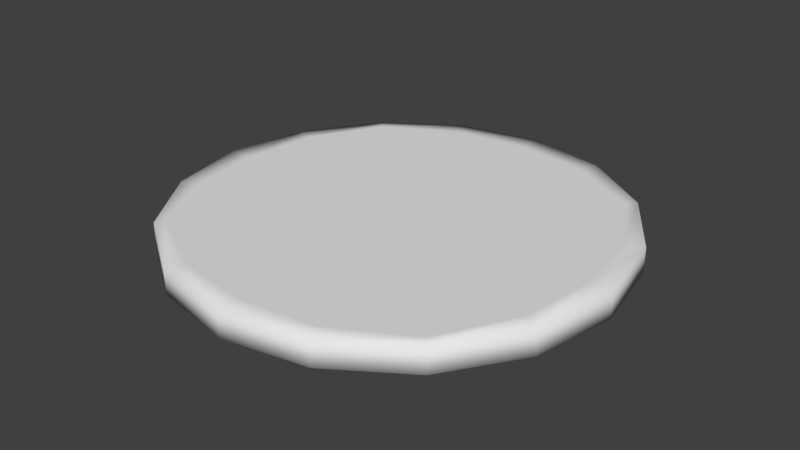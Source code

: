 # Source: Moneta.blend  (saved by Blender 2.76.0; exported with 4.5.12 LTS)
import bpy
from mathutils import Matrix  # noqa: F401  (used for matrix-valued properties, if any)

bpy.ops.wm.read_factory_settings(use_empty=True)
scene = bpy.context.scene
scene.name = 'Scene'

# ---- collections
col_collection_1 = bpy.data.collections.new('Collection 1'); scene.collection.children.link(col_collection_1)

# ---- world
world_world = bpy.data.worlds.new('World'); scene.world = world_world
world_world.color = (0.05088, 0.05088, 0.05088)
world_world.use_sun_shadow = False
world_world.sun_shadow_jitter_overblur = 0.0
world_world.cycles.sampling_method = 'MANUAL'
world_world.cycles.sample_map_resolution = 256

# ---- meshes
me_cube_000 = bpy.data.meshes.new('Cube.000')
me_cube_000.from_pydata([(-1.609, 1.609, 0.3218), (-1.967, 1.967, 0.3218), (-1.949, 0.735, 0.3218), (-1.856, 1.856, 0.3218), (-0.735, 1.949, 0.3218), (-1.049, 2.578, 0.3218), (-2.578, 1.049, 0.3218), (-2.363, 0.9417, 0.3218), (-0.9417, 2.363, 0.3218), (-1.143, 1.143, 0.3218), (1.609, 1.609, 0.3218), (1.967, 1.967, 0.3218), (1.196e-07, 1.974, 0.3218), (1.196e-07, 2.782, 0.3218), (1.949, 0.735, 0.3218), (1.856, 1.856, 0.3218), (0.735, 1.949, 0.3218), (1.196e-07, 1.257, 0.3218), (1.196e-07, 2.491, 0.3218), (1.049, 2.578, 0.3218), (2.578, 1.049, 0.3218), (2.363, 0.9417, 0.3218), (0.9417, 2.363, 0.3218), (1.143, 1.143, 0.3218), (-1.609, -1.609, 0.3218), (-1.974, -1.213e-07, 0.3218), (-1.967, -1.967, 0.3218), (-2.782, -1.213e-07, 0.3218), (-1.949, -0.735, 0.3218), (-1.856, -1.856, 0.3218), (-0.735, -1.949, 0.3218), (-1.257, -1.213e-07, 0.3218), (-1.049, -2.578, 0.3218), (-2.491, -1.213e-07, 0.3218), (-2.578, -1.049, 0.3218), (-2.363, -0.9417, 0.3218), (-0.9417, -2.363, 0.3218), (-1.143, -1.143, 0.3218), (1.609, -1.609, 0.3218), (1.974, -1.213e-07, 0.3218), (1.967, -1.967, 0.3218), (1.196e-07, -1.974, 0.3218), (1.196e-07, -1.213e-07, 0.3218), (1.196e-07, -2.782, 0.3218), (2.782, -1.213e-07, 0.3218), (1.949, -0.735, 0.3218), (1.856, -1.856, 0.3218), (0.735, -1.949, 0.3218), (1.257, -1.213e-07, 0.3218), (1.196e-07, -1.257, 0.3218), (1.196e-07, -2.491, 0.3218), (1.049, -2.578, 0.3218), (2.491, -1.213e-07, 0.3218), (2.578, -1.049, 0.3218), (2.363, -0.9417, 0.3218), (0.9417, -2.363, 0.3218), (1.143, -1.143, 0.3218), (-1.949, 0.735, 0.0), (-1.609, 1.609, 0.0), (-1.856, 1.856, 0.0), (-1.967, 1.967, 0.0), (-0.735, 1.949, 0.0), (3.921e-10, 1.974, 0.0), (-1.257, -2.1e-09, 0.0), (-1.974, -2.1e-09, 0.0), (3.921e-10, 1.257, 0.0), (3.921e-10, -2.1e-09, 0.0), (3.921e-10, 2.491, 0.0), (3.921e-10, 2.782, 0.0), (-1.049, 2.578, 0.0), (-2.491, -2.1e-09, 0.0), (-2.782, -2.1e-09, 0.0), (-2.578, 1.049, 0.0), (-2.363, 0.9417, 0.0), (-0.9417, 2.363, 0.0), (-1.143, 1.143, 0.0), (1.949, 0.735, 0.0), (1.609, 1.609, 0.0), (1.856, 1.856, 0.0), (1.967, 1.967, 0.0), (0.735, 1.949, 0.0), (1.257, -2.1e-09, 0.0), (1.974, -2.1e-09, 0.0), (1.049, 2.578, 0.0), (2.491, -2.1e-09, 0.0), (2.782, -2.1e-09, 0.0), (2.578, 1.049, 0.0), (2.363, 0.9417, 0.0), (0.9417, 2.363, 0.0), (1.143, 1.143, 0.0), (-1.949, -0.735, 0.0), (-1.609, -1.609, 0.0), (-1.856, -1.856, 0.0), (-1.967, -1.967, 0.0), (-0.735, -1.949, 0.0), (3.921e-10, -1.974, 0.0), (3.921e-10, -1.257, 0.0), (3.921e-10, -2.491, 0.0), (3.921e-10, -2.782, 0.0), (-1.049, -2.578, 0.0), (-2.578, -1.049, 0.0), (-2.363, -0.9417, 0.0), (-0.9417, -2.363, 0.0), (-1.143, -1.143, 0.0), (1.949, -0.735, 0.0), (1.609, -1.609, 0.0), (1.856, -1.856, 0.0), (1.967, -1.967, 0.0), (0.735, -1.949, 0.0), (1.049, -2.578, 0.0), (2.578, -1.049, 0.0), (2.363, -0.9417, 0.0), (0.9417, -2.363, 0.0), (1.143, -1.143, 0.0)], [], [(9, 4, 0, 2), (8, 18, 13, 5), (7, 3, 1, 6), (33, 7, 6, 27), (25, 2, 7, 33), (2, 0, 3, 7), (3, 8, 5, 1), (0, 4, 8, 3), (4, 12, 18, 8), (31, 9, 2, 25), (42, 17, 9, 31), (17, 12, 4, 9), (23, 14, 10, 16), (22, 19, 13, 18), (21, 20, 11, 15), (52, 44, 20, 21), (39, 52, 21, 14), (14, 21, 15, 10), (15, 11, 19, 22), (10, 15, 22, 16), (16, 22, 18, 12), (48, 39, 14, 23), (42, 48, 23, 17), (17, 23, 16, 12), (37, 28, 24, 30), (36, 32, 43, 50), (35, 34, 26, 29), (33, 27, 34, 35), (25, 33, 35, 28), (28, 35, 29, 24), (29, 26, 32, 36), (24, 29, 36, 30), (30, 36, 50, 41), (31, 25, 28, 37), (42, 31, 37, 49), (49, 37, 30, 41), (56, 47, 38, 45), (55, 50, 43, 51), (54, 46, 40, 53), (52, 54, 53, 44), (39, 45, 54, 52), (45, 38, 46, 54), (46, 55, 51, 40), (38, 47, 55, 46), (47, 41, 50, 55), (48, 56, 45, 39), (42, 49, 56, 48), (49, 41, 47, 56), (75, 57, 58, 61), (74, 69, 68, 67), (73, 72, 60, 59), (70, 71, 72, 73), (64, 70, 73, 57), (57, 73, 59, 58), (59, 60, 69, 74), (58, 59, 74, 61), (61, 74, 67, 62), (63, 64, 57, 75), (66, 63, 75, 65), (65, 75, 61, 62), (89, 80, 77, 76), (88, 67, 68, 83), (87, 78, 79, 86), (84, 87, 86, 85), (82, 76, 87, 84), (76, 77, 78, 87), (78, 88, 83, 79), (77, 80, 88, 78), (80, 62, 67, 88), (81, 89, 76, 82), (66, 65, 89, 81), (65, 62, 80, 89), (103, 94, 91, 90), (102, 97, 98, 99), (101, 92, 93, 100), (70, 101, 100, 71), (64, 90, 101, 70), (90, 91, 92, 101), (92, 102, 99, 93), (91, 94, 102, 92), (94, 95, 97, 102), (63, 103, 90, 64), (66, 96, 103, 63), (96, 95, 94, 103), (113, 104, 105, 108), (112, 109, 98, 97), (111, 110, 107, 106), (84, 85, 110, 111), (82, 84, 111, 104), (104, 111, 106, 105), (106, 107, 109, 112), (105, 106, 112, 108), (108, 112, 97, 95), (81, 82, 104, 113), (66, 81, 113, 96), (96, 113, 108, 95), (43, 98, 109, 51), (32, 99, 98, 43), (26, 93, 99, 32), (40, 107, 110, 53), (1, 60, 72, 6), (34, 100, 93, 26), (27, 71, 100, 34), (51, 109, 107, 40), (19, 83, 68, 13), (11, 79, 83, 19), (53, 110, 85, 44), (5, 69, 60, 1), (20, 86, 79, 11), (44, 85, 86, 20), (13, 68, 69, 5), (6, 72, 71, 27)])
me_cube_000.polygons.foreach_set('use_smooth', [True] * 112)
_uv = me_cube_000.uv_layers.new(name='UVMap')
_uv.uv.foreach_set('vector', [0.6231, 0.8149, 0.654, 0.8769, 0.5871, 0.8504, 0.5614, 0.7832, 0.638, 0.9085, 0.7102, 0.9188, 0.7101, 0.9412, 0.6296, 0.925, 0.5296, 0.7989, 0.5681, 0.8692, 0.5595, 0.8778, 0.513, 0.807, 0.5202, 0.7265, 0.5296, 0.7989, 0.513, 0.807, 0.4978, 0.7264, 0.5598, 0.7268, 0.5614, 0.7832, 0.5296, 0.7989, 0.5202, 0.7265, 0.5614, 0.7832, 0.5871, 0.8504, 0.5681, 0.8692, 0.5296, 0.7989, 0.5681, 0.8692, 0.638, 0.9085, 0.6296, 0.925, 0.5595, 0.8778, 0.5871, 0.8504, 0.654, 0.8769, 0.638, 0.9085, 0.5681, 0.8692, 0.654, 0.8769, 0.7104, 0.8792, 0.7102, 0.9188, 0.638, 0.9085, 0.6148, 0.7271, 0.6231, 0.8149, 0.5614, 0.7832, 0.5598, 0.7268, 0.7113, 0.7277, 0.7108, 0.8241, 0.6231, 0.8149, 0.6148, 0.7271, 0.7108, 0.8241, 0.7104, 0.8792, 0.654, 0.8769, 0.6231, 0.8149, 0.7985, 0.8159, 0.8606, 0.7849, 0.8341, 0.8519, 0.7668, 0.8776, 0.7825, 0.9094, 0.7907, 0.9259, 0.7101, 0.9412, 0.7102, 0.9188, 0.8922, 0.801, 0.9086, 0.8093, 0.8614, 0.8795, 0.8529, 0.8709, 0.9025, 0.7288, 0.9248, 0.7289, 0.9086, 0.8093, 0.8922, 0.801, 0.8628, 0.7286, 0.9025, 0.7288, 0.8922, 0.801, 0.8606, 0.7849, 0.8606, 0.7849, 0.8922, 0.801, 0.8529, 0.8709, 0.8341, 0.8519, 0.8529, 0.8709, 0.8614, 0.8795, 0.7907, 0.9259, 0.7825, 0.9094, 0.8341, 0.8519, 0.8529, 0.8709, 0.7825, 0.9094, 0.7668, 0.8776, 0.7668, 0.8776, 0.7825, 0.9094, 0.7102, 0.9188, 0.7104, 0.8792, 0.8078, 0.7282, 0.8628, 0.7286, 0.8606, 0.7849, 0.7985, 0.8159, 0.7113, 0.7277, 0.8078, 0.7282, 0.7985, 0.8159, 0.7108, 0.8241, 0.7108, 0.8241, 0.7985, 0.8159, 0.7668, 0.8776, 0.7104, 0.8792, 0.6241, 0.6394, 0.5621, 0.6704, 0.5885, 0.6034, 0.6558, 0.5777, 0.6401, 0.5459, 0.632, 0.5294, 0.7126, 0.5142, 0.7124, 0.5365, 0.5304, 0.6543, 0.514, 0.646, 0.5612, 0.5758, 0.5697, 0.5844, 0.5202, 0.7265, 0.4978, 0.7264, 0.514, 0.646, 0.5304, 0.6543, 0.5598, 0.7268, 0.5202, 0.7265, 0.5304, 0.6543, 0.5621, 0.6704, 0.5621, 0.6704, 0.5304, 0.6543, 0.5697, 0.5844, 0.5885, 0.6034, 0.5697, 0.5844, 0.5612, 0.5758, 0.632, 0.5294, 0.6401, 0.5459, 0.5885, 0.6034, 0.5697, 0.5844, 0.6401, 0.5459, 0.6558, 0.5777, 0.6558, 0.5777, 0.6401, 0.5459, 0.7124, 0.5365, 0.7122, 0.5762, 0.6148, 0.7271, 0.5598, 0.7268, 0.5621, 0.6704, 0.6241, 0.6394, 0.7113, 0.7277, 0.6148, 0.7271, 0.6241, 0.6394, 0.7119, 0.6312, 0.7119, 0.6312, 0.6241, 0.6394, 0.6558, 0.5777, 0.7122, 0.5762, 0.7995, 0.6405, 0.7686, 0.5784, 0.8355, 0.6049, 0.8612, 0.6721, 0.7846, 0.5468, 0.7124, 0.5365, 0.7126, 0.5142, 0.793, 0.5303, 0.893, 0.6565, 0.8546, 0.5861, 0.8632, 0.5776, 0.9096, 0.6483, 0.9025, 0.7288, 0.893, 0.6565, 0.9096, 0.6483, 0.9248, 0.7289, 0.8628, 0.7286, 0.8612, 0.6721, 0.893, 0.6565, 0.9025, 0.7288, 0.8612, 0.6721, 0.8355, 0.6049, 0.8546, 0.5861, 0.893, 0.6565, 0.8546, 0.5861, 0.7846, 0.5468, 0.793, 0.5303, 0.8632, 0.5776, 0.8355, 0.6049, 0.7686, 0.5784, 0.7846, 0.5468, 0.8546, 0.5861, 0.7686, 0.5784, 0.7122, 0.5762, 0.7124, 0.5365, 0.7846, 0.5468, 0.8078, 0.7282, 0.7995, 0.6405, 0.8612, 0.6721, 0.8628, 0.7286, 0.7113, 0.7277, 0.7119, 0.6312, 0.7995, 0.6405, 0.8078, 0.7282, 0.7119, 0.6312, 0.7122, 0.5762, 0.7686, 0.5784, 0.7995, 0.6405, 0.6244, 0.2095, 0.5623, 0.2402, 0.5889, 0.1733, 0.6563, 0.1479, 0.6407, 0.116, 0.6326, 0.09943, 0.7133, 0.08446, 0.7131, 0.1068, 0.5307, 0.2241, 0.5143, 0.2157, 0.5617, 0.1456, 0.5702, 0.1543, 0.5202, 0.2962, 0.4978, 0.296, 0.5143, 0.2157, 0.5307, 0.2241, 0.5598, 0.2966, 0.5202, 0.2962, 0.5307, 0.2241, 0.5623, 0.2402, 0.5623, 0.2402, 0.5307, 0.2241, 0.5702, 0.1543, 0.5889, 0.1733, 0.5702, 0.1543, 0.5617, 0.1456, 0.6326, 0.09943, 0.6407, 0.116, 0.5889, 0.1733, 0.5702, 0.1543, 0.6407, 0.116, 0.6563, 0.1479, 0.6563, 0.1479, 0.6407, 0.116, 0.7131, 0.1068, 0.7127, 0.1465, 0.6148, 0.2971, 0.5598, 0.2966, 0.5623, 0.2402, 0.6244, 0.2095, 0.7113, 0.298, 0.6148, 0.2971, 0.6244, 0.2095, 0.7122, 0.2015, 0.7122, 0.2015, 0.6244, 0.2095, 0.6563, 0.1479, 0.7127, 0.1465, 0.7998, 0.2111, 0.7691, 0.1489, 0.8359, 0.1756, 0.8614, 0.2429, 0.7852, 0.1173, 0.7131, 0.1068, 0.7133, 0.08446, 0.7936, 0.1009, 0.8933, 0.2273, 0.855, 0.1568, 0.8637, 0.1484, 0.9098, 0.2192, 0.9025, 0.2997, 0.8933, 0.2273, 0.9098, 0.2192, 0.9248, 0.2999, 0.8628, 0.2993, 0.8614, 0.2429, 0.8933, 0.2273, 0.9025, 0.2997, 0.8614, 0.2429, 0.8359, 0.1756, 0.855, 0.1568, 0.8933, 0.2273, 0.855, 0.1568, 0.7852, 0.1173, 0.7936, 0.1009, 0.8637, 0.1484, 0.8359, 0.1756, 0.7691, 0.1489, 0.7852, 0.1173, 0.855, 0.1568, 0.7691, 0.1489, 0.7127, 0.1465, 0.7131, 0.1068, 0.7852, 0.1173, 0.8078, 0.2988, 0.7998, 0.2111, 0.8614, 0.2429, 0.8628, 0.2993, 0.7113, 0.298, 0.7122, 0.2015, 0.7998, 0.2111, 0.8078, 0.2988, 0.7122, 0.2015, 0.7127, 0.1465, 0.7691, 0.1489, 0.7998, 0.2111, 0.6228, 0.3849, 0.6536, 0.447, 0.5867, 0.4203, 0.5612, 0.353, 0.6374, 0.4786, 0.7096, 0.4891, 0.7094, 0.5115, 0.629, 0.495, 0.5294, 0.3686, 0.5676, 0.4391, 0.559, 0.4476, 0.5128, 0.3767, 0.5202, 0.2962, 0.5294, 0.3686, 0.5128, 0.3767, 0.4978, 0.296, 0.5598, 0.2966, 0.5612, 0.353, 0.5294, 0.3686, 0.5202, 0.2962, 0.5612, 0.353, 0.5867, 0.4203, 0.5676, 0.4391, 0.5294, 0.3686, 0.5676, 0.4391, 0.6374, 0.4786, 0.629, 0.495, 0.559, 0.4476, 0.5867, 0.4203, 0.6536, 0.447, 0.6374, 0.4786, 0.5676, 0.4391, 0.6536, 0.447, 0.7099, 0.4495, 0.7096, 0.4891, 0.6374, 0.4786, 0.6148, 0.2971, 0.6228, 0.3849, 0.5612, 0.353, 0.5598, 0.2966, 0.7113, 0.298, 0.7104, 0.3944, 0.6228, 0.3849, 0.6148, 0.2971, 0.7104, 0.3944, 0.7099, 0.4495, 0.6536, 0.447, 0.6228, 0.3849, 0.7982, 0.3865, 0.8604, 0.3557, 0.8337, 0.4226, 0.7664, 0.4481, 0.7819, 0.4799, 0.79, 0.4965, 0.7094, 0.5115, 0.7096, 0.4891, 0.892, 0.3719, 0.9084, 0.3803, 0.8609, 0.4503, 0.8524, 0.4417, 0.9025, 0.2997, 0.9248, 0.2999, 0.9084, 0.3803, 0.892, 0.3719, 0.8628, 0.2993, 0.9025, 0.2997, 0.892, 0.3719, 0.8604, 0.3557, 0.8604, 0.3557, 0.892, 0.3719, 0.8524, 0.4417, 0.8337, 0.4226, 0.8524, 0.4417, 0.8609, 0.4503, 0.79, 0.4965, 0.7819, 0.4799, 0.8337, 0.4226, 0.8524, 0.4417, 0.7819, 0.4799, 0.7664, 0.4481, 0.7664, 0.4481, 0.7819, 0.4799, 0.7096, 0.4891, 0.7099, 0.4495, 0.8078, 0.2988, 0.8628, 0.2993, 0.8604, 0.3557, 0.7982, 0.3865, 0.7113, 0.298, 0.8078, 0.2988, 0.7982, 0.3865, 0.7104, 0.3944, 0.7104, 0.3944, 0.7982, 0.3865, 0.7664, 0.4481, 0.7099, 0.4495, 0.2252, 0.5722, 0.2314, 0.5463, 0.3106, 0.547, 0.3153, 0.5733, 0.143, 0.5356, 0.159, 0.5143, 0.2314, 0.5463, 0.2252, 0.5722, 0.08028, 0.4672, 0.1034, 0.4535, 0.159, 0.5143, 0.143, 0.5356, 0.4015, 0.5373, 0.3866, 0.5147, 0.4445, 0.4543, 0.4671, 0.4695, 0.1355, 0.1362, 0.1504, 0.1585, 0.09405, 0.2185, 0.07146, 0.204, 0.04625, 0.3798, 0.07271, 0.3744, 0.1034, 0.4535, 0.08028, 0.4672, 0.04089, 0.2893, 0.06736, 0.2936, 0.07271, 0.3744, 0.04625, 0.3798, 0.3153, 0.5733, 0.3106, 0.547, 0.3866, 0.5147, 0.4015, 0.5373, 0.3983, 0.1348, 0.3826, 0.1573, 0.3074, 0.126, 0.3132, 0.09948, 0.4655, 0.2024, 0.4423, 0.2171, 0.3826, 0.1573, 0.3983, 0.1348, 0.4671, 0.4695, 0.4445, 0.4543, 0.4749, 0.3781, 0.5017, 0.3837, 0.2216, 0.09948, 0.2265, 0.126, 0.1504, 0.1585, 0.1355, 0.1362, 0.5017, 0.2908, 0.4747, 0.2957, 0.4423, 0.2171, 0.4655, 0.2024, 0.5017, 0.3837, 0.4749, 0.3781, 0.4747, 0.2957, 0.5017, 0.2908, 0.3132, 0.09948, 0.3074, 0.126, 0.2265, 0.126, 0.2216, 0.09948, 0.07146, 0.204, 0.09405, 0.2185, 0.06736, 0.2936, 0.04089, 0.2893])
me_cube_000.use_remesh_preserve_volume = False
me_cube_000.use_remesh_preserve_attributes = False
me_cube_000.use_mirror_vertex_groups = False
me_cube_000.update()

# ---- objects
ob_moneta = bpy.data.objects.new('Moneta', me_cube_000)

# ---- transforms, parenting, visibility, modifiers, constraints
ob_moneta.location = (-0.06905, -0.06627, -0.6085)
ob_moneta.lineart.crease_threshold = 0.0

# ---- collection membership
col_collection_1.objects.link(ob_moneta)

# ---- scene / render settings (as saved in the file)
scene.frame_start = 1; scene.frame_end = 250; scene.frame_set(1)
scene.render.engine = 'CYCLES'
scene.render.resolution_percentage = 50
scene.render.dither_intensity = 0.0
scene.cycles.use_denoising = False
scene.cycles.samples = 10
scene.cycles.sampling_pattern = 'TABULATED_SOBOL'
scene.cycles.light_sampling_threshold = 0.0
scene.cycles.use_adaptive_sampling = False
scene.cycles.use_light_tree = False
scene.cycles.blur_glossy = 0.0
scene.cycles.pixel_filter_type = 'GAUSSIAN'
scene.cycles.sample_clamp_indirect = 0.0
scene.cycles.bake_type = 'DIFFUSE'
scene.view_settings.view_transform = 'Standard'
bpy.context.view_layer.update()

# ---- added for rendering (the .blend has no active camera and no usable light): camera, sun
cam_auto = bpy.data.cameras.new('AutoCamera')
cam_auto.lens = 50.0
cam_auto.sensor_width = 36.0
cam_auto.clip_end = 1000.0
ob_auto_camera = bpy.data.objects.new('AutoCamera', cam_auto)
scene.collection.objects.link(ob_auto_camera)
ob_auto_camera.location = (7.21796, -8.81068, 5.38202)
ob_auto_camera.rotation_euler = (1.09748, -7.21219e-08, 0.694738)
scene.camera = ob_auto_camera
light_auto_sun = bpy.data.lights.new('AutoSun', 'SUN')
light_auto_sun.energy = 3.0
light_auto_sun.angle = 0.0523599
ob_auto_sun = bpy.data.objects.new('AutoSun', light_auto_sun)
scene.collection.objects.link(ob_auto_sun)
ob_auto_sun.rotation_euler = (0.872665, 0.174533, 0.523599)
bpy.context.view_layer.update()
